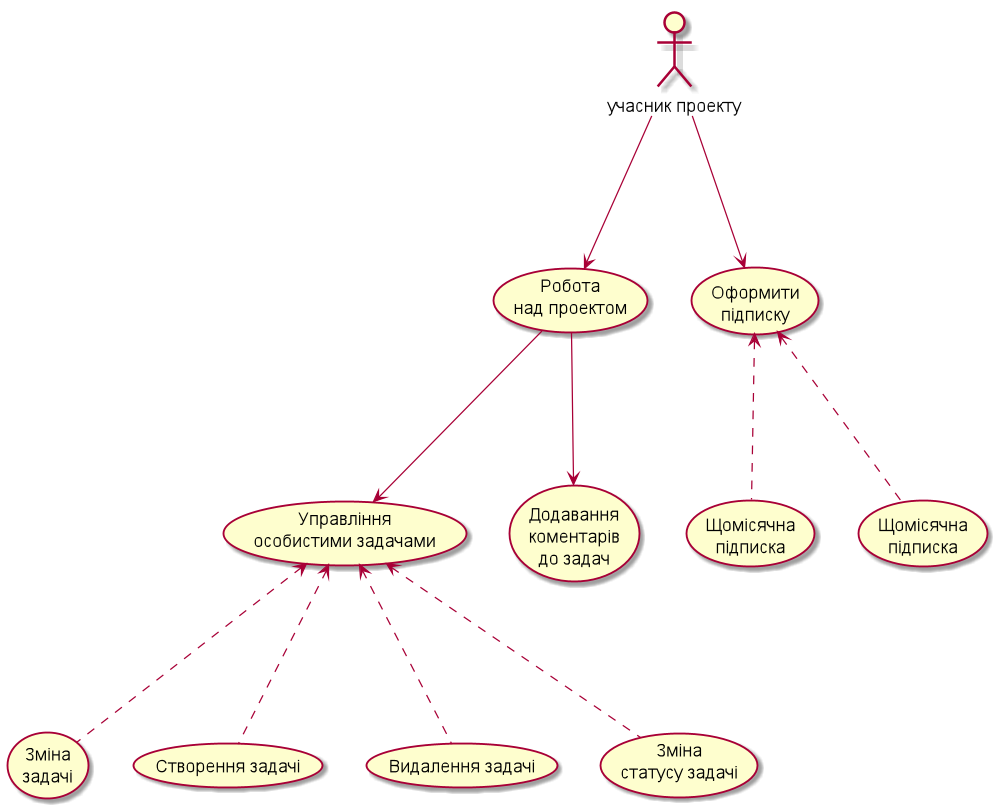

The diagram above was rendered by PlantUML. Its source (embedded in the PNG):
@startuml
:учасник проекту: as user
user--->(Робота \nнад проектом)
user--->(Оформити \nпідписку)
(Робота \nнад проектом)--->(Управління \nособистими задачами)
(Робота \nнад проектом)--->(Додавання \nкоментарів\nдо задач)
(Управління \nособистими задачами)<...(Зміна \nзадачі)
(Управління \nособистими задачами)<...(Створення задачі)
(Управління \nособистими задачами)<...(Видалення задачі)
(Управління \nособистими задачами)<...(Зміна \nстатусу задачі)
(Оформити \nпідписку)<...(Щомісячна \nпідписка)
(Оформити \nпідписку)<...(Щомісячна\nпідписка)
@endum